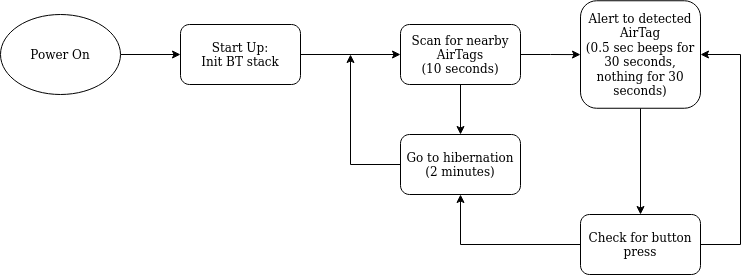

The diagram above was exported from draw.io. Its source (the exported page's mxGraphModel, read from the mxfile embedded in the PNG):
<mxGraphModel dx="1355" dy="793" grid="1" gridSize="10" guides="1" tooltips="1" connect="1" arrows="1" fold="1" page="1" pageScale="1" pageWidth="850" pageHeight="1100" math="0" shadow="0">
  <root>
    <mxCell id="0" />
    <mxCell id="1" parent="0" />
    <mxCell id="x7CvI74yJhHcKk9cwZMj-5" value="" style="edgeStyle=orthogonalEdgeStyle;rounded=0;orthogonalLoop=1;jettySize=auto;html=1;" edge="1" parent="1" source="x7CvI74yJhHcKk9cwZMj-1" target="x7CvI74yJhHcKk9cwZMj-4">
      <mxGeometry relative="1" as="geometry" />
    </mxCell>
    <mxCell id="x7CvI74yJhHcKk9cwZMj-1" value="&lt;div&gt;Start Up:&lt;/div&gt;&lt;div&gt;Init BT stack&lt;/div&gt;" style="rounded=1;whiteSpace=wrap;html=1;" vertex="1" parent="1">
      <mxGeometry x="260" y="130" width="120" height="60" as="geometry" />
    </mxCell>
    <mxCell id="x7CvI74yJhHcKk9cwZMj-3" value="" style="edgeStyle=orthogonalEdgeStyle;rounded=0;orthogonalLoop=1;jettySize=auto;html=1;" edge="1" parent="1" source="x7CvI74yJhHcKk9cwZMj-2" target="x7CvI74yJhHcKk9cwZMj-1">
      <mxGeometry relative="1" as="geometry" />
    </mxCell>
    <mxCell id="x7CvI74yJhHcKk9cwZMj-2" value="Power On" style="ellipse;whiteSpace=wrap;html=1;" vertex="1" parent="1">
      <mxGeometry x="80" y="120" width="120" height="80" as="geometry" />
    </mxCell>
    <mxCell id="x7CvI74yJhHcKk9cwZMj-7" value="" style="edgeStyle=orthogonalEdgeStyle;rounded=0;orthogonalLoop=1;jettySize=auto;html=1;" edge="1" parent="1" source="x7CvI74yJhHcKk9cwZMj-4" target="x7CvI74yJhHcKk9cwZMj-6">
      <mxGeometry relative="1" as="geometry" />
    </mxCell>
    <mxCell id="x7CvI74yJhHcKk9cwZMj-11" value="" style="edgeStyle=orthogonalEdgeStyle;rounded=0;orthogonalLoop=1;jettySize=auto;html=1;" edge="1" parent="1" source="x7CvI74yJhHcKk9cwZMj-4" target="x7CvI74yJhHcKk9cwZMj-10">
      <mxGeometry relative="1" as="geometry" />
    </mxCell>
    <mxCell id="x7CvI74yJhHcKk9cwZMj-4" value="&lt;div&gt;Scan for nearby AirTags&lt;/div&gt;&lt;div&gt;(10 seconds)&lt;br&gt;&lt;/div&gt;" style="rounded=1;whiteSpace=wrap;html=1;" vertex="1" parent="1">
      <mxGeometry x="480" y="130" width="120" height="60" as="geometry" />
    </mxCell>
    <mxCell id="x7CvI74yJhHcKk9cwZMj-9" style="edgeStyle=orthogonalEdgeStyle;rounded=0;orthogonalLoop=1;jettySize=auto;html=1;" edge="1" parent="1" source="x7CvI74yJhHcKk9cwZMj-6">
      <mxGeometry relative="1" as="geometry">
        <mxPoint x="430" y="160" as="targetPoint" />
      </mxGeometry>
    </mxCell>
    <mxCell id="x7CvI74yJhHcKk9cwZMj-6" value="&lt;div&gt;Go to hibernation&lt;/div&gt;(2 minutes)" style="rounded=1;whiteSpace=wrap;html=1;" vertex="1" parent="1">
      <mxGeometry x="480" y="240" width="120" height="60" as="geometry" />
    </mxCell>
    <mxCell id="x7CvI74yJhHcKk9cwZMj-14" value="" style="edgeStyle=orthogonalEdgeStyle;rounded=0;orthogonalLoop=1;jettySize=auto;html=1;" edge="1" parent="1" source="x7CvI74yJhHcKk9cwZMj-10" target="x7CvI74yJhHcKk9cwZMj-12">
      <mxGeometry relative="1" as="geometry" />
    </mxCell>
    <mxCell id="x7CvI74yJhHcKk9cwZMj-10" value="&lt;div&gt;Alert to detected AirTag&lt;/div&gt;&lt;div&gt;(0.5 sec beeps for 30 seconds, nothing for 30 seconds)&lt;/div&gt;" style="rounded=1;whiteSpace=wrap;html=1;verticalAlign=middle;" vertex="1" parent="1">
      <mxGeometry x="660" y="106.25" width="120" height="107.5" as="geometry" />
    </mxCell>
    <mxCell id="x7CvI74yJhHcKk9cwZMj-13" style="edgeStyle=orthogonalEdgeStyle;rounded=0;orthogonalLoop=1;jettySize=auto;html=1;entryX=1;entryY=0.5;entryDx=0;entryDy=0;" edge="1" parent="1" source="x7CvI74yJhHcKk9cwZMj-12" target="x7CvI74yJhHcKk9cwZMj-10">
      <mxGeometry relative="1" as="geometry">
        <mxPoint x="810" y="150" as="targetPoint" />
        <Array as="points">
          <mxPoint x="820" y="350" />
          <mxPoint x="820" y="160" />
        </Array>
      </mxGeometry>
    </mxCell>
    <mxCell id="x7CvI74yJhHcKk9cwZMj-15" style="edgeStyle=orthogonalEdgeStyle;rounded=0;orthogonalLoop=1;jettySize=auto;html=1;entryX=0.5;entryY=1;entryDx=0;entryDy=0;" edge="1" parent="1" source="x7CvI74yJhHcKk9cwZMj-12" target="x7CvI74yJhHcKk9cwZMj-6">
      <mxGeometry relative="1" as="geometry" />
    </mxCell>
    <mxCell id="x7CvI74yJhHcKk9cwZMj-12" value="Check for button press" style="rounded=1;whiteSpace=wrap;html=1;" vertex="1" parent="1">
      <mxGeometry x="660" y="320" width="120" height="60" as="geometry" />
    </mxCell>
  </root>
</mxGraphModel>